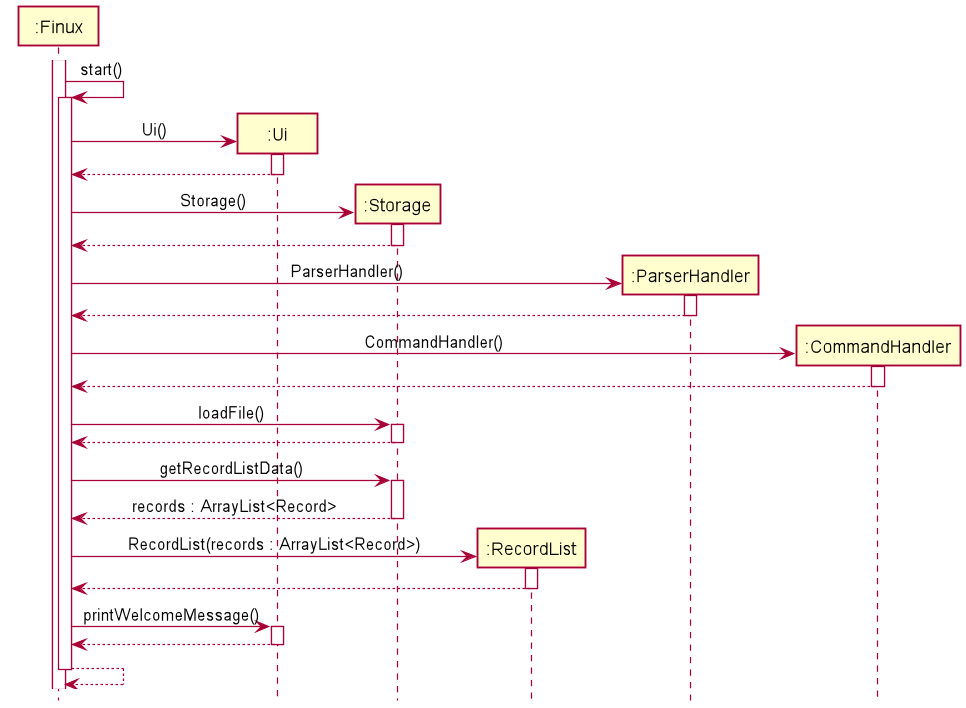

The diagram above was rendered by PlantUML. Its source (embedded in the PNG):
@startuml
!include style.puml

Participant ":Finux" as Finux
Participant ":Ui" as UI
Participant ":Storage" as Storage
Participant ":RecordList" as RecordList
Participant ":ParserHandler" as ParserHandler
Participant ":CommandHandler" as CommandHandler

activate Finux
Finux -> Finux : start()
activate Finux

create UI
Finux -> UI : Ui()
activate UI
UI --> Finux
deactivate UI

create Storage
Finux -> Storage : Storage()
activate Storage

Storage --> Finux
deactivate Storage

create ParserHandler
Finux -> ParserHandler : ParserHandler()
activate ParserHandler
ParserHandler --> Finux
deactivate ParserHandler

create CommandHandler
Finux -> CommandHandler : CommandHandler()
activate CommandHandler
CommandHandler --> Finux
deactivate CommandHandler

Finux -> Storage : loadFile()
activate Storage
Storage --> Finux
deactivate Storage

Finux -> Storage : getRecordListData()
activate Storage
Storage --> Finux : records : ArrayList<Record>
deactivate Storage

create RecordList
Finux -> RecordList : RecordList(records : ArrayList<Record>)
activate RecordList
RecordList --> Finux
deactivate RecordList

Finux -> UI : printWelcomeMessage()
activate UI
UI --> Finux
deactivate UI

Finux --> Finux
deactivate Finux


@enduml